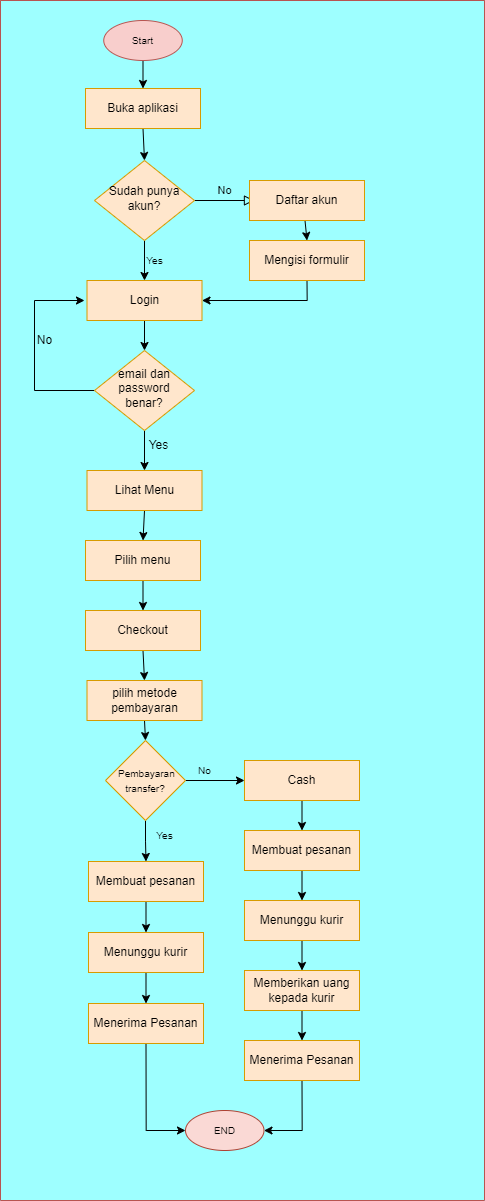

The diagram above was exported from draw.io. Its source (the exported page's mxGraphModel, read from the mxfile embedded in the PNG):
<mxGraphModel dx="1473" dy="243" grid="1" gridSize="10" guides="1" tooltips="1" connect="1" arrows="1" fold="1" page="1" pageScale="1" pageWidth="850" pageHeight="1100" background="#9EFFFF" math="0" shadow="0">
  <root>
    <mxCell id="0" />
    <mxCell id="1" parent="0" />
    <mxCell id="52" value="No" style="edgeStyle=orthogonalEdgeStyle;rounded=0;html=1;jettySize=auto;orthogonalLoop=1;fontSize=11;endArrow=block;endFill=0;endSize=8;strokeWidth=1;shadow=0;labelBackgroundColor=none;entryX=0.043;entryY=0.5;entryDx=0;entryDy=0;entryPerimeter=0;" parent="1" source="54" target="63" edge="1">
      <mxGeometry y="10" relative="1" as="geometry">
        <mxPoint as="offset" />
        <mxPoint x="330.0000000000001" y="220" as="targetPoint" />
      </mxGeometry>
    </mxCell>
    <mxCell id="53" style="edgeStyle=orthogonalEdgeStyle;rounded=0;orthogonalLoop=1;jettySize=auto;html=1;exitX=0.5;exitY=1;exitDx=0;exitDy=0;entryX=0.5;entryY=0;entryDx=0;entryDy=0;fontSize=10;" parent="1" source="54" target="62" edge="1">
      <mxGeometry relative="1" as="geometry" />
    </mxCell>
    <mxCell id="54" value="&lt;font color=&quot;#000000&quot;&gt;Sudah punya akun?&lt;/font&gt;" style="rhombus;whiteSpace=wrap;html=1;shadow=0;fontFamily=Helvetica;fontSize=12;align=center;strokeWidth=1;spacing=6;spacingTop=-4;fillColor=#ffe6cc;strokeColor=#d79b00;" parent="1" vertex="1">
      <mxGeometry x="180" y="210" width="100" height="80" as="geometry" />
    </mxCell>
    <mxCell id="55" style="edgeStyle=orthogonalEdgeStyle;rounded=0;orthogonalLoop=1;jettySize=auto;html=1;exitX=0.5;exitY=1;exitDx=0;exitDy=0;entryX=0.5;entryY=0;entryDx=0;entryDy=0;" parent="1" target="65" edge="1">
      <mxGeometry relative="1" as="geometry">
        <mxPoint x="390" y="240" as="sourcePoint" />
        <mxPoint x="390.0000000000001" y="270" as="targetPoint" />
      </mxGeometry>
    </mxCell>
    <mxCell id="56" style="edgeStyle=orthogonalEdgeStyle;rounded=0;orthogonalLoop=1;jettySize=auto;html=1;exitX=0;exitY=0.5;exitDx=0;exitDy=0;entryX=0;entryY=0.5;entryDx=0;entryDy=0;" parent="1" source="58" edge="1">
      <mxGeometry relative="1" as="geometry">
        <mxPoint x="170" y="350" as="targetPoint" />
        <Array as="points">
          <mxPoint x="120" y="440" />
          <mxPoint x="120" y="350" />
        </Array>
      </mxGeometry>
    </mxCell>
    <mxCell id="57" style="edgeStyle=orthogonalEdgeStyle;rounded=0;orthogonalLoop=1;jettySize=auto;html=1;exitX=0.5;exitY=1;exitDx=0;exitDy=0;entryX=0.5;entryY=0;entryDx=0;entryDy=0;" parent="1" source="58" target="67" edge="1">
      <mxGeometry relative="1" as="geometry">
        <mxPoint x="230" y="520" as="targetPoint" />
      </mxGeometry>
    </mxCell>
    <mxCell id="58" value="&lt;font color=&quot;#000000&quot;&gt;email dan password benar?&lt;/font&gt;" style="rhombus;whiteSpace=wrap;html=1;shadow=0;fontFamily=Helvetica;fontSize=12;align=center;strokeWidth=1;spacing=6;spacingTop=-4;fillColor=#ffe6cc;strokeColor=#d79b00;" parent="1" vertex="1">
      <mxGeometry x="180" y="400" width="100" height="80" as="geometry" />
    </mxCell>
    <mxCell id="59" value="No" style="text;html=1;align=center;verticalAlign=middle;resizable=0;points=[];autosize=1;strokeColor=none;fillColor=none;" parent="1" vertex="1">
      <mxGeometry x="110" y="375" width="40" height="30" as="geometry" />
    </mxCell>
    <mxCell id="60" value="Yes" style="text;html=1;align=center;verticalAlign=middle;resizable=0;points=[];autosize=1;strokeColor=none;fillColor=none;" parent="1" vertex="1">
      <mxGeometry x="224" y="480" width="40" height="30" as="geometry" />
    </mxCell>
    <mxCell id="61" style="edgeStyle=orthogonalEdgeStyle;rounded=0;orthogonalLoop=1;jettySize=auto;html=1;exitX=0.5;exitY=1;exitDx=0;exitDy=0;entryX=0.5;entryY=0;entryDx=0;entryDy=0;" parent="1" source="62" target="58" edge="1">
      <mxGeometry relative="1" as="geometry" />
    </mxCell>
    <mxCell id="62" value="&lt;font color=&quot;#000000&quot;&gt;Login&lt;/font&gt;" style="rounded=0;whiteSpace=wrap;html=1;fillColor=#ffe6cc;strokeColor=#d79b00;" parent="1" vertex="1">
      <mxGeometry x="172.5" y="330" width="115" height="40" as="geometry" />
    </mxCell>
    <mxCell id="63" value="&lt;font color=&quot;#000000&quot;&gt;Daftar akun&lt;/font&gt;" style="rounded=0;whiteSpace=wrap;html=1;fillColor=#ffe6cc;strokeColor=#d79b00;" parent="1" vertex="1">
      <mxGeometry x="335" y="230" width="115" height="40" as="geometry" />
    </mxCell>
    <mxCell id="64" style="edgeStyle=orthogonalEdgeStyle;rounded=0;orthogonalLoop=1;jettySize=auto;html=1;exitX=0.5;exitY=1;exitDx=0;exitDy=0;entryX=1;entryY=0.5;entryDx=0;entryDy=0;" parent="1" source="65" target="62" edge="1">
      <mxGeometry relative="1" as="geometry" />
    </mxCell>
    <mxCell id="65" value="&lt;font color=&quot;#000000&quot;&gt;Mengisi formulir&lt;/font&gt;" style="rounded=0;whiteSpace=wrap;html=1;fillColor=#ffe6cc;strokeColor=#d79b00;" parent="1" vertex="1">
      <mxGeometry x="335" y="290" width="115" height="40" as="geometry" />
    </mxCell>
    <mxCell id="66" style="edgeStyle=orthogonalEdgeStyle;rounded=0;orthogonalLoop=1;jettySize=auto;html=1;exitX=0.5;exitY=1;exitDx=0;exitDy=0;entryX=0.5;entryY=0;entryDx=0;entryDy=0;" parent="1" source="67" target="69" edge="1">
      <mxGeometry relative="1" as="geometry" />
    </mxCell>
    <mxCell id="67" value="&lt;font color=&quot;#000000&quot;&gt;Lihat Menu&lt;/font&gt;" style="rounded=0;whiteSpace=wrap;html=1;fillColor=#ffe6cc;strokeColor=#d79b00;" parent="1" vertex="1">
      <mxGeometry x="172.5" y="520" width="115" height="40" as="geometry" />
    </mxCell>
    <mxCell id="68" style="edgeStyle=orthogonalEdgeStyle;rounded=0;orthogonalLoop=1;jettySize=auto;html=1;exitX=0.5;exitY=1;exitDx=0;exitDy=0;entryX=0.5;entryY=0;entryDx=0;entryDy=0;" parent="1" source="69" target="73" edge="1">
      <mxGeometry relative="1" as="geometry">
        <mxPoint x="227.5" y="660" as="targetPoint" />
      </mxGeometry>
    </mxCell>
    <mxCell id="69" value="&lt;font color=&quot;#000000&quot;&gt;Pilih menu&lt;/font&gt;" style="rounded=0;whiteSpace=wrap;html=1;fillColor=#ffe6cc;strokeColor=#d79b00;" parent="1" vertex="1">
      <mxGeometry x="171" y="590" width="115" height="40" as="geometry" />
    </mxCell>
    <mxCell id="70" style="edgeStyle=orthogonalEdgeStyle;rounded=0;orthogonalLoop=1;jettySize=auto;html=1;exitX=0.5;exitY=1;exitDx=0;exitDy=0;entryX=0.5;entryY=0;entryDx=0;entryDy=0;fontSize=10;" parent="1" source="71" target="76" edge="1">
      <mxGeometry relative="1" as="geometry" />
    </mxCell>
    <mxCell id="71" value="&lt;font color=&quot;#000000&quot;&gt;pilih metode pembayaran&lt;/font&gt;" style="rounded=0;whiteSpace=wrap;html=1;fillColor=#ffe6cc;strokeColor=#d79b00;" parent="1" vertex="1">
      <mxGeometry x="172.5" y="730" width="115" height="40" as="geometry" />
    </mxCell>
    <mxCell id="72" style="edgeStyle=orthogonalEdgeStyle;rounded=0;orthogonalLoop=1;jettySize=auto;html=1;exitX=0.5;exitY=1;exitDx=0;exitDy=0;entryX=0.5;entryY=0;entryDx=0;entryDy=0;fontSize=10;" parent="1" source="73" target="71" edge="1">
      <mxGeometry relative="1" as="geometry" />
    </mxCell>
    <mxCell id="73" value="&lt;font color=&quot;#000000&quot;&gt;Checkout&lt;/font&gt;" style="rounded=0;whiteSpace=wrap;html=1;fillColor=#ffe6cc;strokeColor=#d79b00;" parent="1" vertex="1">
      <mxGeometry x="171" y="660" width="115" height="40" as="geometry" />
    </mxCell>
    <mxCell id="74" style="edgeStyle=orthogonalEdgeStyle;rounded=0;orthogonalLoop=1;jettySize=auto;html=1;exitX=0.5;exitY=1;exitDx=0;exitDy=0;entryX=0.5;entryY=0;entryDx=0;entryDy=0;fontSize=10;" parent="1" source="76" target="78" edge="1">
      <mxGeometry relative="1" as="geometry" />
    </mxCell>
    <mxCell id="75" style="edgeStyle=orthogonalEdgeStyle;rounded=0;orthogonalLoop=1;jettySize=auto;html=1;exitX=1;exitY=0.5;exitDx=0;exitDy=0;entryX=0;entryY=0.5;entryDx=0;entryDy=0;fontSize=10;" parent="1" source="76" target="85" edge="1">
      <mxGeometry relative="1" as="geometry" />
    </mxCell>
    <mxCell id="76" value="&lt;font style=&quot;font-size: 10px&quot;&gt;&lt;font color=&quot;#000000&quot;&gt;&amp;nbsp;Pembayaran&lt;br&gt;transfer?&lt;/font&gt;&lt;br&gt;&lt;/font&gt;" style="rhombus;whiteSpace=wrap;html=1;fillColor=#ffe6cc;strokeColor=#d79b00;" parent="1" vertex="1">
      <mxGeometry x="191" y="790" width="80" height="80" as="geometry" />
    </mxCell>
    <mxCell id="77" style="edgeStyle=orthogonalEdgeStyle;rounded=0;orthogonalLoop=1;jettySize=auto;html=1;exitX=0.5;exitY=1;exitDx=0;exitDy=0;entryX=0.5;entryY=0;entryDx=0;entryDy=0;fontSize=10;" parent="1" source="78" target="80" edge="1">
      <mxGeometry relative="1" as="geometry" />
    </mxCell>
    <mxCell id="78" value="&lt;font color=&quot;#000000&quot;&gt;Membuat pesanan&lt;/font&gt;" style="rounded=0;whiteSpace=wrap;html=1;fillColor=#ffe6cc;strokeColor=#d79b00;" parent="1" vertex="1">
      <mxGeometry x="174" y="911" width="115" height="40" as="geometry" />
    </mxCell>
    <mxCell id="79" style="edgeStyle=orthogonalEdgeStyle;rounded=0;orthogonalLoop=1;jettySize=auto;html=1;exitX=0.5;exitY=1;exitDx=0;exitDy=0;entryX=0.5;entryY=0;entryDx=0;entryDy=0;fontSize=10;" parent="1" source="80" target="82" edge="1">
      <mxGeometry relative="1" as="geometry" />
    </mxCell>
    <mxCell id="80" value="&lt;font color=&quot;#000000&quot;&gt;Menunggu kurir&lt;/font&gt;" style="rounded=0;whiteSpace=wrap;html=1;fillColor=#ffe6cc;strokeColor=#d79b00;" parent="1" vertex="1">
      <mxGeometry x="174" y="982" width="115" height="40" as="geometry" />
    </mxCell>
    <mxCell id="81" style="edgeStyle=orthogonalEdgeStyle;rounded=0;orthogonalLoop=1;jettySize=auto;html=1;exitX=0.5;exitY=1;exitDx=0;exitDy=0;entryX=0;entryY=0.5;entryDx=0;entryDy=0;fontSize=10;entryPerimeter=0;" parent="1" source="82" target="100" edge="1">
      <mxGeometry relative="1" as="geometry">
        <mxPoint x="260" y="1170" as="targetPoint" />
      </mxGeometry>
    </mxCell>
    <mxCell id="82" value="&lt;font color=&quot;#000000&quot;&gt;Menerima Pesanan&lt;/font&gt;" style="rounded=0;whiteSpace=wrap;html=1;fillColor=#ffe6cc;strokeColor=#d79b00;" parent="1" vertex="1">
      <mxGeometry x="174" y="1053" width="115" height="40" as="geometry" />
    </mxCell>
    <mxCell id="83" value="Yes" style="text;html=1;align=center;verticalAlign=middle;resizable=0;points=[];autosize=1;strokeColor=none;fillColor=none;fontSize=10;" parent="1" vertex="1">
      <mxGeometry x="230" y="870" width="40" height="30" as="geometry" />
    </mxCell>
    <mxCell id="84" style="edgeStyle=orthogonalEdgeStyle;rounded=0;orthogonalLoop=1;jettySize=auto;html=1;exitX=0.5;exitY=1;exitDx=0;exitDy=0;entryX=0.5;entryY=0;entryDx=0;entryDy=0;fontSize=10;" parent="1" source="85" target="87" edge="1">
      <mxGeometry relative="1" as="geometry" />
    </mxCell>
    <mxCell id="85" value="&lt;font color=&quot;#000000&quot;&gt;Cash&lt;/font&gt;" style="rounded=0;whiteSpace=wrap;html=1;fillColor=#ffe6cc;strokeColor=#d79b00;" parent="1" vertex="1">
      <mxGeometry x="330" y="810" width="115" height="40" as="geometry" />
    </mxCell>
    <mxCell id="86" style="edgeStyle=orthogonalEdgeStyle;rounded=0;orthogonalLoop=1;jettySize=auto;html=1;exitX=0.5;exitY=1;exitDx=0;exitDy=0;entryX=0.5;entryY=0;entryDx=0;entryDy=0;fontSize=10;" parent="1" source="87" target="89" edge="1">
      <mxGeometry relative="1" as="geometry" />
    </mxCell>
    <mxCell id="87" value="&lt;font color=&quot;#000000&quot;&gt;Membuat pesanan&lt;/font&gt;" style="rounded=0;whiteSpace=wrap;html=1;fillColor=#ffe6cc;strokeColor=#d79b00;" parent="1" vertex="1">
      <mxGeometry x="330" y="880" width="115" height="40" as="geometry" />
    </mxCell>
    <mxCell id="88" style="edgeStyle=orthogonalEdgeStyle;rounded=0;orthogonalLoop=1;jettySize=auto;html=1;exitX=0.5;exitY=1;exitDx=0;exitDy=0;entryX=0.5;entryY=0;entryDx=0;entryDy=0;fontSize=10;" parent="1" source="89" target="91" edge="1">
      <mxGeometry relative="1" as="geometry" />
    </mxCell>
    <mxCell id="89" value="&lt;font color=&quot;#000000&quot;&gt;Menunggu kurir&lt;/font&gt;" style="rounded=0;whiteSpace=wrap;html=1;fillColor=#ffe6cc;strokeColor=#d79b00;" parent="1" vertex="1">
      <mxGeometry x="330" y="950" width="115" height="40" as="geometry" />
    </mxCell>
    <mxCell id="90" style="edgeStyle=orthogonalEdgeStyle;rounded=0;orthogonalLoop=1;jettySize=auto;html=1;exitX=0.5;exitY=1;exitDx=0;exitDy=0;entryX=0.5;entryY=0;entryDx=0;entryDy=0;fontSize=10;" parent="1" source="91" target="93" edge="1">
      <mxGeometry relative="1" as="geometry" />
    </mxCell>
    <mxCell id="91" value="&lt;font color=&quot;#000000&quot;&gt;Memberikan uang kepada kurir&lt;/font&gt;" style="rounded=0;whiteSpace=wrap;html=1;fillColor=#ffe6cc;strokeColor=#d79b00;" parent="1" vertex="1">
      <mxGeometry x="330" y="1020" width="115" height="40" as="geometry" />
    </mxCell>
    <mxCell id="92" style="edgeStyle=orthogonalEdgeStyle;rounded=0;orthogonalLoop=1;jettySize=auto;html=1;exitX=0.5;exitY=1;exitDx=0;exitDy=0;entryX=1;entryY=0.5;entryDx=0;entryDy=0;entryPerimeter=0;fontSize=10;" parent="1" source="93" target="100" edge="1">
      <mxGeometry relative="1" as="geometry" />
    </mxCell>
    <mxCell id="93" value="&lt;font color=&quot;#000000&quot;&gt;Menerima Pesanan&lt;/font&gt;" style="rounded=0;whiteSpace=wrap;html=1;fillColor=#ffe6cc;strokeColor=#d79b00;" parent="1" vertex="1">
      <mxGeometry x="330" y="1090" width="115" height="40" as="geometry" />
    </mxCell>
    <mxCell id="94" value="No" style="text;html=1;align=center;verticalAlign=middle;resizable=0;points=[];autosize=1;strokeColor=none;fillColor=none;fontSize=10;" parent="1" vertex="1">
      <mxGeometry x="270" y="805" width="40" height="30" as="geometry" />
    </mxCell>
    <mxCell id="95" value="Yes" style="text;html=1;align=center;verticalAlign=middle;resizable=0;points=[];autosize=1;strokeColor=none;fillColor=none;fontSize=10;" parent="1" vertex="1">
      <mxGeometry x="220" y="295" width="40" height="30" as="geometry" />
    </mxCell>
    <mxCell id="96" style="edgeStyle=orthogonalEdgeStyle;rounded=0;orthogonalLoop=1;jettySize=auto;html=1;exitX=0.5;exitY=1;exitDx=0;exitDy=0;entryX=0.5;entryY=0;entryDx=0;entryDy=0;fontSize=10;" parent="1" source="97" target="54" edge="1">
      <mxGeometry relative="1" as="geometry" />
    </mxCell>
    <mxCell id="97" value="&lt;font color=&quot;#000000&quot;&gt;Buka aplikasi&lt;/font&gt;" style="rounded=0;whiteSpace=wrap;html=1;fillColor=#ffe6cc;strokeColor=#d79b00;" parent="1" vertex="1">
      <mxGeometry x="171" y="138" width="115" height="40" as="geometry" />
    </mxCell>
    <mxCell id="98" style="edgeStyle=orthogonalEdgeStyle;rounded=0;orthogonalLoop=1;jettySize=auto;html=1;exitX=0.5;exitY=1;exitDx=0;exitDy=0;exitPerimeter=0;entryX=0.5;entryY=0;entryDx=0;entryDy=0;fontSize=10;" parent="1" source="99" target="97" edge="1">
      <mxGeometry relative="1" as="geometry" />
    </mxCell>
    <mxCell id="99" value="&lt;font color=&quot;#000000&quot;&gt;Start&lt;/font&gt;" style="strokeWidth=1;html=1;shape=mxgraph.flowchart.start_1;whiteSpace=wrap;fontSize=10;fillColor=#f8cecc;strokeColor=#B85450;" parent="1" vertex="1">
      <mxGeometry x="189.25" y="70" width="78.5" height="40" as="geometry" />
    </mxCell>
    <mxCell id="100" value="&lt;font color=&quot;#000000&quot;&gt;END&lt;/font&gt;" style="strokeWidth=1;html=1;shape=mxgraph.flowchart.start_1;whiteSpace=wrap;fontSize=10;fillColor=#fad9d5;strokeColor=#ae4132;" parent="1" vertex="1">
      <mxGeometry x="271" y="1160" width="78.5" height="40" as="geometry" />
    </mxCell>
    <mxCell id="101" value="" style="swimlane;startSize=0;fontColor=#000000;strokeColor=#B85450;fillColor=#FFFFFF;" parent="1" vertex="1">
      <mxGeometry x="86" y="50" width="484" height="1200" as="geometry" />
    </mxCell>
  </root>
</mxGraphModel>